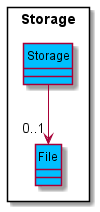

The diagram above was rendered by PlantUML. Its source (embedded in the PNG):
@startuml
'https://plantuml.com/class-diagram
'!include style.puml

hide circle
skinparam classAttributeIconSize 0

Package "Storage"<<RECTANGLE>> {
    class "Storage" #DeepSkyBlue
    class "File" #DeepSkyBlue
}

Storage -->"0..1" "File"

@enduml